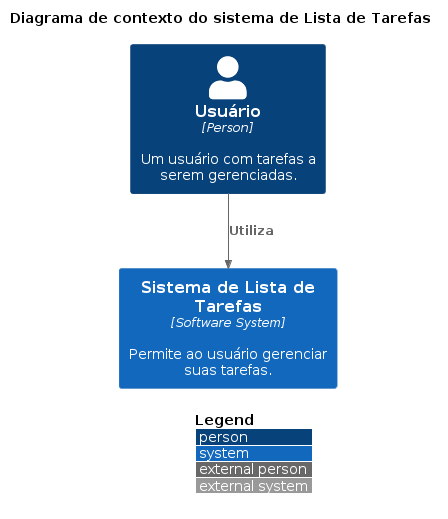

The diagram above was rendered by PlantUML. Its source (embedded in the PNG):
@startuml c4model_nivel_1_diagrama_de_contexto
!include <C4/C4_Context>

LAYOUT_WITH_LEGEND()

title Diagrama de contexto do sistema de Lista de Tarefas

Person(user, "Usuário", "Um usuário com tarefas a serem gerenciadas.", $type="Person")
System(todolist_system, "Sistema de Lista de Tarefas", "Permite ao usuário gerenciar suas tarefas.", $type="Software System")

Rel(user, todolist_system, "Utiliza")
@enduml